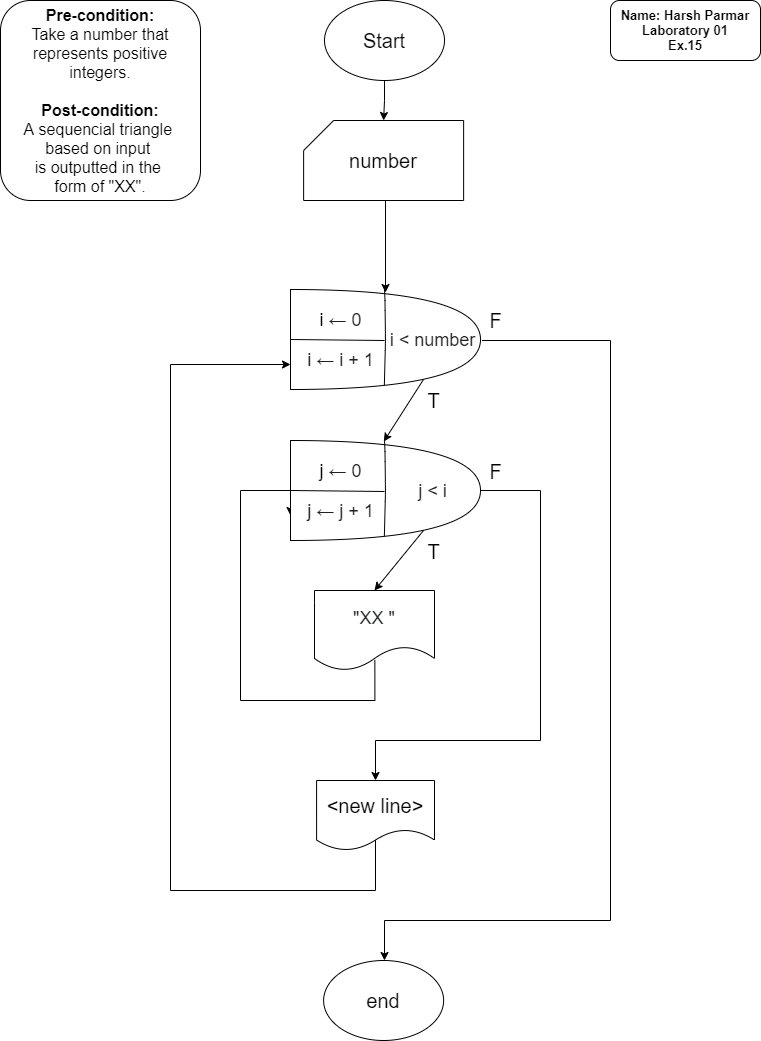

The diagram above was exported from draw.io. Its source (the exported page's mxGraphModel, read from the mxfile embedded in the PNG):
<mxGraphModel dx="1024" dy="632" grid="1" gridSize="10" guides="1" tooltips="1" connect="1" arrows="1" fold="1" page="1" pageScale="1" pageWidth="827" pageHeight="1169" math="0" shadow="0">
  <root>
    <mxCell id="0" />
    <mxCell id="1" parent="0" />
    <mxCell id="Xs3vYFJLVgeIpPFFK30F-51" value="&lt;font style=&quot;font-size: 16px&quot;&gt;&lt;b&gt;Pre-condition:&lt;/b&gt;&lt;br&gt;&lt;font style=&quot;font-size: 16px&quot;&gt;Take a number that represents positive integers.&lt;/font&gt;&lt;br&gt;&lt;br&gt;&lt;b&gt;Post-condition:&lt;/b&gt;&lt;br&gt;A sequencial triangle &lt;br&gt;based on input&amp;nbsp;&lt;br&gt;is outputted in the &lt;br&gt;form of &quot;XX&quot;.&lt;br&gt;&lt;/font&gt;" style="rounded=1;whiteSpace=wrap;html=1;" parent="1" vertex="1">
      <mxGeometry x="40" y="120" width="200" height="200" as="geometry" />
    </mxCell>
    <mxCell id="Xs3vYFJLVgeIpPFFK30F-52" value="&lt;blockquote style=&quot;margin: 0 0 0 40px ; border: none ; padding: 0px&quot;&gt;&lt;/blockquote&gt;&lt;b style=&quot;font-size: 13px&quot;&gt;Name: Harsh Parmar&lt;/b&gt;&lt;br&gt;&lt;blockquote style=&quot;margin: 0 0 0 40px ; border: none ; padding: 0px&quot;&gt;&lt;/blockquote&gt;&lt;b style=&quot;font-size: 13px&quot;&gt;Laboratory 01&lt;/b&gt;&lt;br&gt;&lt;b style=&quot;font-size: 13px&quot;&gt;&lt;div&gt;&lt;b&gt;Ex.15&lt;/b&gt;&lt;/div&gt;&lt;/b&gt;" style="rounded=1;whiteSpace=wrap;html=1;align=center;" parent="1" vertex="1">
      <mxGeometry x="650" y="120" width="150" height="60" as="geometry" />
    </mxCell>
    <mxCell id="Xs3vYFJLVgeIpPFFK30F-53" value="" style="edgeStyle=orthogonalEdgeStyle;rounded=0;orthogonalLoop=1;jettySize=auto;html=1;" parent="1" source="Xs3vYFJLVgeIpPFFK30F-54" target="Xs3vYFJLVgeIpPFFK30F-56" edge="1">
      <mxGeometry relative="1" as="geometry" />
    </mxCell>
    <mxCell id="Xs3vYFJLVgeIpPFFK30F-54" value="&lt;font style=&quot;font-size: 20px&quot;&gt;Start&lt;/font&gt;" style="ellipse;whiteSpace=wrap;html=1;" parent="1" vertex="1">
      <mxGeometry x="364" y="120" width="120" height="80" as="geometry" />
    </mxCell>
    <mxCell id="OIT4h7S0sWgFYF8m5aAi-1" value="" style="edgeStyle=orthogonalEdgeStyle;rounded=0;orthogonalLoop=1;jettySize=auto;html=1;exitX=0.5;exitY=1;exitDx=0;exitDy=0;exitPerimeter=0;" parent="1" source="Xs3vYFJLVgeIpPFFK30F-56" edge="1">
      <mxGeometry relative="1" as="geometry">
        <mxPoint x="425.0999999999999" y="322" as="sourcePoint" />
        <mxPoint x="425" y="412" as="targetPoint" />
        <Array as="points">
          <mxPoint x="425" y="320" />
        </Array>
      </mxGeometry>
    </mxCell>
    <mxCell id="Xs3vYFJLVgeIpPFFK30F-56" value="&lt;font style=&quot;font-size: 20px&quot;&gt;number&lt;/font&gt;" style="shape=card;whiteSpace=wrap;html=1;" parent="1" vertex="1">
      <mxGeometry x="343.13" y="240" width="160" height="80" as="geometry" />
    </mxCell>
    <mxCell id="Xs3vYFJLVgeIpPFFK30F-60" value="&lt;font style=&quot;font-size: 20px&quot;&gt;end&lt;/font&gt;" style="ellipse;whiteSpace=wrap;html=1;" parent="1" vertex="1">
      <mxGeometry x="363.13" y="1080" width="120" height="80" as="geometry" />
    </mxCell>
    <mxCell id="Xs3vYFJLVgeIpPFFK30F-63" value="&lt;font style=&quot;font-size: 20px&quot;&gt;F&lt;/font&gt;" style="text;html=1;align=center;verticalAlign=middle;resizable=0;points=[];autosize=1;" parent="1" vertex="1">
      <mxGeometry x="520" y="430" width="30" height="20" as="geometry" />
    </mxCell>
    <mxCell id="Xs3vYFJLVgeIpPFFK30F-64" value="&lt;font style=&quot;font-size: 20px&quot;&gt;T&lt;/font&gt;" style="text;html=1;align=center;verticalAlign=middle;resizable=0;points=[];autosize=1;" parent="1" vertex="1">
      <mxGeometry x="457.81" y="510" width="30" height="20" as="geometry" />
    </mxCell>
    <mxCell id="OIT4h7S0sWgFYF8m5aAi-18" style="edgeStyle=orthogonalEdgeStyle;rounded=0;orthogonalLoop=1;jettySize=auto;html=1;" parent="1" edge="1" source="Xs3vYFJLVgeIpPFFK30F-71">
      <mxGeometry relative="1" as="geometry">
        <mxPoint x="520.5" y="370" as="sourcePoint" />
        <mxPoint x="424" y="1080" as="targetPoint" />
        <Array as="points">
          <mxPoint x="650" y="460" />
          <mxPoint x="650" y="1040" />
          <mxPoint x="424" y="1040" />
        </Array>
      </mxGeometry>
    </mxCell>
    <mxCell id="Xs3vYFJLVgeIpPFFK30F-66" value="" style="shape=or;whiteSpace=wrap;html=1;" parent="1" vertex="1">
      <mxGeometry x="330" y="409" width="190" height="100" as="geometry" />
    </mxCell>
    <mxCell id="Xs3vYFJLVgeIpPFFK30F-67" value="" style="endArrow=none;html=1;exitX=0.494;exitY=0.956;exitDx=0;exitDy=0;exitPerimeter=0;entryX=0.495;entryY=0;entryDx=0;entryDy=0;entryPerimeter=0;" parent="1" source="Xs3vYFJLVgeIpPFFK30F-66" target="Xs3vYFJLVgeIpPFFK30F-66" edge="1">
      <mxGeometry width="50" height="50" relative="1" as="geometry">
        <mxPoint x="430" y="490" as="sourcePoint" />
        <mxPoint x="425" y="420" as="targetPoint" />
        <Array as="points">
          <mxPoint x="425" y="460" />
          <mxPoint x="424.5" y="420" />
        </Array>
      </mxGeometry>
    </mxCell>
    <mxCell id="Xs3vYFJLVgeIpPFFK30F-68" value="" style="endArrow=none;html=1;exitX=0;exitY=0.5;exitDx=0;exitDy=0;exitPerimeter=0;" parent="1" source="Xs3vYFJLVgeIpPFFK30F-66" edge="1">
      <mxGeometry width="50" height="50" relative="1" as="geometry">
        <mxPoint x="344" y="540" as="sourcePoint" />
        <mxPoint x="424" y="460" as="targetPoint" />
      </mxGeometry>
    </mxCell>
    <mxCell id="Xs3vYFJLVgeIpPFFK30F-69" value="&lt;font style=&quot;font-size: 18px&quot;&gt;i&amp;nbsp;&lt;span style=&quot;color: rgb(32 , 33 , 34) ; font-family: sans-serif ; background-color: rgb(255 , 255 , 255)&quot;&gt;← i + 1&lt;/span&gt;&lt;/font&gt;" style="text;html=1;align=center;verticalAlign=middle;resizable=0;points=[];autosize=1;" parent="1" vertex="1">
      <mxGeometry x="339.5" y="470" width="80" height="20" as="geometry" />
    </mxCell>
    <mxCell id="Xs3vYFJLVgeIpPFFK30F-70" value="&lt;font style=&quot;font-size: 18px&quot;&gt;i&amp;nbsp;&lt;span style=&quot;color: rgb(32 , 33 , 34) ; font-family: sans-serif ; background-color: rgb(255 , 255 , 255)&quot;&gt;← 0&lt;/span&gt;&lt;/font&gt;" style="text;html=1;align=center;verticalAlign=middle;resizable=0;points=[];autosize=1;" parent="1" vertex="1">
      <mxGeometry x="349.5" y="430" width="60" height="20" as="geometry" />
    </mxCell>
    <mxCell id="Xs3vYFJLVgeIpPFFK30F-71" value="&lt;font style=&quot;font-size: 18px&quot;&gt;&lt;span style=&quot;color: rgb(32 , 33 , 34) ; font-family: sans-serif ; background-color: rgb(255 , 255 , 255)&quot;&gt;i &amp;lt;&lt;/span&gt;&lt;span style=&quot;color: rgb(32 , 33 , 36) ; font-family: &amp;#34;arial&amp;#34; , sans-serif ; text-align: left ; background-color: rgb(255 , 255 , 255)&quot;&gt;&amp;nbsp;&lt;/span&gt;&lt;span style=&quot;text-align: left ; background-color: rgb(255 , 255 , 255)&quot;&gt;&lt;font color=&quot;#202122&quot; face=&quot;sans-serif&quot; style=&quot;font-size: 18px&quot;&gt;number&lt;/font&gt;&lt;/span&gt;&lt;/font&gt;" style="text;html=1;align=center;verticalAlign=middle;resizable=0;points=[];autosize=1;" parent="1" vertex="1">
      <mxGeometry x="421.5" y="450" width="100" height="20" as="geometry" />
    </mxCell>
    <mxCell id="Xs3vYFJLVgeIpPFFK30F-72" value="" style="endArrow=classic;html=1;exitX=0.7;exitY=0.9;exitDx=0;exitDy=0;exitPerimeter=0;entryX=0.491;entryY=0.01;entryDx=0;entryDy=0;entryPerimeter=0;" parent="1" source="Xs3vYFJLVgeIpPFFK30F-66" target="OIT4h7S0sWgFYF8m5aAi-4" edge="1">
      <mxGeometry width="50" height="50" relative="1" as="geometry">
        <mxPoint x="400" y="660" as="sourcePoint" />
        <mxPoint x="423.1300000000001" y="550" as="targetPoint" />
      </mxGeometry>
    </mxCell>
    <mxCell id="OIT4h7S0sWgFYF8m5aAi-19" style="edgeStyle=orthogonalEdgeStyle;rounded=0;orthogonalLoop=1;jettySize=auto;html=1;entryX=0;entryY=0.75;entryDx=0;entryDy=0;entryPerimeter=0;exitX=0.503;exitY=0.868;exitDx=0;exitDy=0;exitPerimeter=0;" parent="1" source="IhfDHEIyTX8RVdl_hD9x-1" target="OIT4h7S0sWgFYF8m5aAi-4" edge="1">
      <mxGeometry relative="1" as="geometry">
        <Array as="points">
          <mxPoint x="414" y="820" />
          <mxPoint x="280" y="820" />
          <mxPoint x="280" y="610" />
          <mxPoint x="330" y="610" />
        </Array>
        <mxPoint x="350" y="840" as="sourcePoint" />
      </mxGeometry>
    </mxCell>
    <mxCell id="OIT4h7S0sWgFYF8m5aAi-15" style="edgeStyle=orthogonalEdgeStyle;rounded=0;orthogonalLoop=1;jettySize=auto;html=1;exitX=0.548;exitY=0.806;exitDx=0;exitDy=0;entryX=0;entryY=0.75;entryDx=0;entryDy=0;entryPerimeter=0;exitPerimeter=0;" parent="1" source="Xs3vYFJLVgeIpPFFK30F-75" target="Xs3vYFJLVgeIpPFFK30F-66" edge="1">
      <mxGeometry relative="1" as="geometry">
        <Array as="points">
          <mxPoint x="415" y="956" />
          <mxPoint x="415" y="1010" />
          <mxPoint x="210" y="1010" />
          <mxPoint x="210" y="484" />
        </Array>
      </mxGeometry>
    </mxCell>
    <mxCell id="Xs3vYFJLVgeIpPFFK30F-75" value="&lt;span style=&quot;font-size: 20px&quot;&gt;&amp;lt;new line&amp;gt;&lt;/span&gt;" style="shape=document;whiteSpace=wrap;html=1;boundedLbl=1;" parent="1" vertex="1">
      <mxGeometry x="356.09" y="900" width="117.91" height="70" as="geometry" />
    </mxCell>
    <mxCell id="OIT4h7S0sWgFYF8m5aAi-2" value="&lt;font style=&quot;font-size: 20px&quot;&gt;F&lt;/font&gt;" style="text;html=1;align=center;verticalAlign=middle;resizable=0;points=[];autosize=1;" parent="1" vertex="1">
      <mxGeometry x="520" y="581" width="30" height="20" as="geometry" />
    </mxCell>
    <mxCell id="OIT4h7S0sWgFYF8m5aAi-3" value="&lt;font style=&quot;font-size: 20px&quot;&gt;T&lt;/font&gt;" style="text;html=1;align=center;verticalAlign=middle;resizable=0;points=[];autosize=1;" parent="1" vertex="1">
      <mxGeometry x="457.81" y="661" width="30" height="20" as="geometry" />
    </mxCell>
    <mxCell id="OIT4h7S0sWgFYF8m5aAi-12" style="edgeStyle=orthogonalEdgeStyle;rounded=0;orthogonalLoop=1;jettySize=auto;html=1;exitX=1;exitY=0.5;exitDx=0;exitDy=0;exitPerimeter=0;" parent="1" source="OIT4h7S0sWgFYF8m5aAi-4" edge="1">
      <mxGeometry relative="1" as="geometry">
        <mxPoint x="415" y="900" as="targetPoint" />
        <Array as="points">
          <mxPoint x="580" y="610" />
          <mxPoint x="580" y="860" />
          <mxPoint x="415" y="860" />
        </Array>
      </mxGeometry>
    </mxCell>
    <mxCell id="OIT4h7S0sWgFYF8m5aAi-4" value="" style="shape=or;whiteSpace=wrap;html=1;" parent="1" vertex="1">
      <mxGeometry x="330" y="560" width="190" height="100" as="geometry" />
    </mxCell>
    <mxCell id="OIT4h7S0sWgFYF8m5aAi-5" value="" style="endArrow=none;html=1;exitX=0.494;exitY=0.956;exitDx=0;exitDy=0;exitPerimeter=0;entryX=0.495;entryY=0;entryDx=0;entryDy=0;entryPerimeter=0;" parent="1" source="OIT4h7S0sWgFYF8m5aAi-4" target="OIT4h7S0sWgFYF8m5aAi-4" edge="1">
      <mxGeometry width="50" height="50" relative="1" as="geometry">
        <mxPoint x="430" y="641" as="sourcePoint" />
        <mxPoint x="425" y="571" as="targetPoint" />
        <Array as="points">
          <mxPoint x="425" y="611" />
          <mxPoint x="424.5" y="571" />
        </Array>
      </mxGeometry>
    </mxCell>
    <mxCell id="OIT4h7S0sWgFYF8m5aAi-6" value="" style="endArrow=none;html=1;exitX=0;exitY=0.5;exitDx=0;exitDy=0;exitPerimeter=0;" parent="1" source="OIT4h7S0sWgFYF8m5aAi-4" edge="1">
      <mxGeometry width="50" height="50" relative="1" as="geometry">
        <mxPoint x="344" y="691" as="sourcePoint" />
        <mxPoint x="424" y="611" as="targetPoint" />
      </mxGeometry>
    </mxCell>
    <mxCell id="OIT4h7S0sWgFYF8m5aAi-7" value="&lt;font style=&quot;font-size: 18px&quot;&gt;j&amp;nbsp;&lt;span style=&quot;color: rgb(32 , 33 , 34) ; font-family: sans-serif ; background-color: rgb(255 , 255 , 255)&quot;&gt;← j + 1&lt;/span&gt;&lt;/font&gt;" style="text;html=1;align=center;verticalAlign=middle;resizable=0;points=[];autosize=1;" parent="1" vertex="1">
      <mxGeometry x="339.5" y="621" width="80" height="20" as="geometry" />
    </mxCell>
    <mxCell id="OIT4h7S0sWgFYF8m5aAi-8" value="&lt;font style=&quot;font-size: 18px&quot;&gt;j&amp;nbsp;&lt;span style=&quot;color: rgb(32 , 33 , 34) ; font-family: sans-serif ; background-color: rgb(255 , 255 , 255)&quot;&gt;← 0&lt;/span&gt;&lt;/font&gt;" style="text;html=1;align=center;verticalAlign=middle;resizable=0;points=[];autosize=1;" parent="1" vertex="1">
      <mxGeometry x="349.5" y="581" width="60" height="20" as="geometry" />
    </mxCell>
    <mxCell id="OIT4h7S0sWgFYF8m5aAi-9" value="&lt;font style=&quot;font-size: 18px&quot;&gt;&lt;span style=&quot;color: rgb(32 , 33 , 34) ; font-family: sans-serif ; background-color: rgb(255 , 255 , 255)&quot;&gt;j &amp;lt;&lt;/span&gt;&lt;span style=&quot;color: rgb(32 , 33 , 36) ; font-family: &amp;#34;arial&amp;#34; , sans-serif ; text-align: left ; background-color: rgb(255 , 255 , 255)&quot;&gt;&amp;nbsp;&lt;/span&gt;&lt;span style=&quot;text-align: left ; background-color: rgb(255 , 255 , 255)&quot;&gt;&lt;font color=&quot;#202122&quot; face=&quot;sans-serif&quot;&gt;i&lt;/font&gt;&lt;/span&gt;&lt;/font&gt;" style="text;html=1;align=center;verticalAlign=middle;resizable=0;points=[];autosize=1;" parent="1" vertex="1">
      <mxGeometry x="451.5" y="601" width="40" height="20" as="geometry" />
    </mxCell>
    <mxCell id="OIT4h7S0sWgFYF8m5aAi-11" value="" style="endArrow=classic;html=1;exitX=0.7;exitY=0.9;exitDx=0;exitDy=0;exitPerimeter=0;entryX=0.5;entryY=0;entryDx=0;entryDy=0;" parent="1" source="OIT4h7S0sWgFYF8m5aAi-4" target="IhfDHEIyTX8RVdl_hD9x-1" edge="1">
      <mxGeometry width="50" height="50" relative="1" as="geometry">
        <mxPoint x="453.13" y="761" as="sourcePoint" />
        <mxPoint x="420.75" y="810" as="targetPoint" />
      </mxGeometry>
    </mxCell>
    <mxCell id="IhfDHEIyTX8RVdl_hD9x-1" value="&lt;span style=&quot;color: rgb(32 , 33 , 34) ; font-family: sans-serif ; font-size: 18px ; background-color: rgb(255 , 255 , 255)&quot;&gt;&quot;XX &quot;&lt;/span&gt;&lt;span style=&quot;color: rgba(0 , 0 , 0 , 0) ; font-family: monospace ; font-size: 0px&quot;&gt;%3CmxGraphModel%3E%3Croot%3E%3CmxCell%20id%3D%220%22%2F%3E%3CmxCell%20id%3D%221%22%20parent%3D%220%22%2F%3E%3CmxCell%20id%3D%222%22%20value%3D%22%26lt%3Bfont%20style%3D%26quot%3Bfont-size%3A%2020px%26quot%3B%26gt%3BF%26lt%3B%2Ffont%26gt%3B%22%20style%3D%22text%3Bhtml%3D1%3Balign%3Dcenter%3BverticalAlign%3Dmiddle%3Bresizable%3D0%3Bpoints%3D%5B%5D%3Bautosize%3D1%3B%22%20vertex%3D%221%22%20parent%3D%221%22%3E%3CmxGeometry%20x%3D%22520%22%20y%3D%22430%22%20width%3D%2230%22%20height%3D%2220%22%20as%3D%22geometry%22%2F%3E%3C%2FmxCell%3E%3CmxCell%20id%3D%223%22%20value%3D%22%26lt%3Bfont%20style%3D%26quot%3Bfont-size%3A%2020px%26quot%3B%26gt%3BT%26lt%3B%2Ffont%26gt%3B%22%20style%3D%22text%3Bhtml%3D1%3Balign%3Dcenter%3BverticalAlign%3Dmiddle%3Bresizable%3D0%3Bpoints%3D%5B%5D%3Bautosize%3D1%3B%22%20vertex%3D%221%22%20parent%3D%221%22%3E%3CmxGeometry%20x%3D%22457.81%22%20y%3D%22510%22%20width%3D%2230%22%20height%3D%2220%22%20as%3D%22geometry%22%2F%3E%3C%2FmxCell%3E%3CmxCell%20id%3D%224%22%20value%3D%22%22%20style%3D%22shape%3Dor%3BwhiteSpace%3Dwrap%3Bhtml%3D1%3B%22%20vertex%3D%221%22%20parent%3D%221%22%3E%3CmxGeometry%20x%3D%22330%22%20y%3D%22409%22%20width%3D%22190%22%20height%3D%22100%22%20as%3D%22geometry%22%2F%3E%3C%2FmxCell%3E%3CmxCell%20id%3D%225%22%20value%3D%22%22%20style%3D%22endArrow%3Dnone%3Bhtml%3D1%3BexitX%3D0.494%3BexitY%3D0.956%3BexitDx%3D0%3BexitDy%3D0%3BexitPerimeter%3D0%3BentryX%3D0.495%3BentryY%3D0%3BentryDx%3D0%3BentryDy%3D0%3BentryPerimeter%3D0%3B%22%20edge%3D%221%22%20source%3D%224%22%20target%3D%224%22%20parent%3D%221%22%3E%3CmxGeometry%20width%3D%2250%22%20height%3D%2250%22%20relative%3D%221%22%20as%3D%22geometry%22%3E%3CmxPoint%20x%3D%22430%22%20y%3D%22490%22%20as%3D%22sourcePoint%22%2F%3E%3CmxPoint%20x%3D%22425%22%20y%3D%22420%22%20as%3D%22targetPoint%22%2F%3E%3CArray%20as%3D%22points%22%3E%3CmxPoint%20x%3D%22425%22%20y%3D%22460%22%2F%3E%3CmxPoint%20x%3D%22424.5%22%20y%3D%22420%22%2F%3E%3C%2FArray%3E%3C%2FmxGeometry%3E%3C%2FmxCell%3E%3CmxCell%20id%3D%226%22%20value%3D%22%22%20style%3D%22endArrow%3Dnone%3Bhtml%3D1%3BexitX%3D0%3BexitY%3D0.5%3BexitDx%3D0%3BexitDy%3D0%3BexitPerimeter%3D0%3B%22%20edge%3D%221%22%20source%3D%224%22%20parent%3D%221%22%3E%3CmxGeometry%20width%3D%2250%22%20height%3D%2250%22%20relative%3D%221%22%20as%3D%22geometry%22%3E%3CmxPoint%20x%3D%22344%22%20y%3D%22540%22%20as%3D%22sourcePoint%22%2F%3E%3CmxPoint%20x%3D%22424%22%20y%3D%22460%22%20as%3D%22targetPoint%22%2F%3E%3C%2FmxGeometry%3E%3C%2FmxCell%3E%3CmxCell%20id%3D%227%22%20value%3D%22%26lt%3Bfont%20style%3D%26quot%3Bfont-size%3A%2018px%26quot%3B%26gt%3Bi%26amp%3Bnbsp%3B%26lt%3Bspan%20style%3D%26quot%3Bcolor%3A%20rgb(32%20%2C%2033%20%2C%2034)%20%3B%20font-family%3A%20sans-serif%20%3B%20background-color%3A%20rgb(255%20%2C%20255%20%2C%20255)%26quot%3B%26gt%3B%E2%86%90%20i%20%2B%201%26lt%3B%2Fspan%26gt%3B%26lt%3B%2Ffont%26gt%3B%22%20style%3D%22text%3Bhtml%3D1%3Balign%3Dcenter%3BverticalAlign%3Dmiddle%3Bresizable%3D0%3Bpoints%3D%5B%5D%3Bautosize%3D1%3B%22%20vertex%3D%221%22%20parent%3D%221%22%3E%3CmxGeometry%20x%3D%22339.5%22%20y%3D%22470%22%20width%3D%2280%22%20height%3D%2220%22%20as%3D%22geometry%22%2F%3E%3C%2FmxCell%3E%3CmxCell%20id%3D%228%22%20value%3D%22%26lt%3Bfont%20style%3D%26quot%3Bfont-size%3A%2018px%26quot%3B%26gt%3Bi%26amp%3Bnbsp%3B%26lt%3Bspan%20style%3D%26quot%3Bcolor%3A%20rgb(32%20%2C%2033%20%2C%2034)%20%3B%20font-family%3A%20sans-serif%20%3B%20background-color%3A%20rgb(255%20%2C%20255%20%2C%20255)%26quot%3B%26gt%3B%E2%86%90%200%26lt%3B%2Fspan%26gt%3B%26lt%3B%2Ffont%26gt%3B%22%20style%3D%22text%3Bhtml%3D1%3Balign%3Dcenter%3BverticalAlign%3Dmiddle%3Bresizable%3D0%3Bpoints%3D%5B%5D%3Bautosize%3D1%3B%22%20vertex%3D%221%22%20parent%3D%221%22%3E%3CmxGeometry%20x%3D%22349.5%22%20y%3D%22430%22%20width%3D%2260%22%20height%3D%2220%22%20as%3D%22geometry%22%2F%3E%3C%2FmxCell%3E%3CmxCell%20id%3D%229%22%20value%3D%22%26lt%3Bfont%20style%3D%26quot%3Bfont-size%3A%2018px%26quot%3B%26gt%3B%26lt%3Bspan%20style%3D%26quot%3Bcolor%3A%20rgb(32%20%2C%2033%20%2C%2034)%20%3B%20font-family%3A%20sans-serif%20%3B%20background-color%3A%20rgb(255%20%2C%20255%20%2C%20255)%26quot%3B%26gt%3Bi%20%26amp%3Blt%3B%26lt%3B%2Fspan%26gt%3B%26lt%3Bspan%20style%3D%26quot%3Bcolor%3A%20rgb(32%20%2C%2033%20%2C%2036)%20%3B%20font-family%3A%20%26amp%3B%2334%3Barial%26amp%3B%2334%3B%20%2C%20sans-serif%20%3B%20text-align%3A%20left%20%3B%20background-color%3A%20rgb(255%20%2C%20255%20%2C%20255)%26quot%3B%26gt%3B%26amp%3Bnbsp%3B%26lt%3B%2Fspan%26gt%3B%26lt%3Bspan%20style%3D%26quot%3Btext-align%3A%20left%20%3B%20background-color%3A%20rgb(255%20%2C%20255%20%2C%20255)%26quot%3B%26gt%3B%26lt%3Bfont%20color%3D%26quot%3B%23202122%26quot%3B%20face%3D%26quot%3Bsans-serif%26quot%3B%20style%3D%26quot%3Bfont-size%3A%2018px%26quot%3B%26gt%3Bnumber%26lt%3B%2Ffont%26gt%3B%26lt%3B%2Fspan%26gt%3B%26lt%3B%2Ffont%26gt%3B%22%20style%3D%22text%3Bhtml%3D1%3Balign%3Dcenter%3BverticalAlign%3Dmiddle%3Bresizable%3D0%3Bpoints%3D%5B%5D%3Bautosize%3D1%3B%22%20vertex%3D%221%22%20parent%3D%221%22%3E%3CmxGeometry%20x%3D%22421.5%22%20y%3D%22450%22%20width%3D%22100%22%20height%3D%2220%22%20as%3D%22geometry%22%2F%3E%3C%2FmxCell%3E%3C%2Froot%3E%3C%2FmxGraphModel%3E&lt;/span&gt;" style="shape=document;whiteSpace=wrap;html=1;boundedLbl=1;" vertex="1" parent="1">
      <mxGeometry x="354" y="710" width="120" height="80" as="geometry" />
    </mxCell>
  </root>
</mxGraphModel>